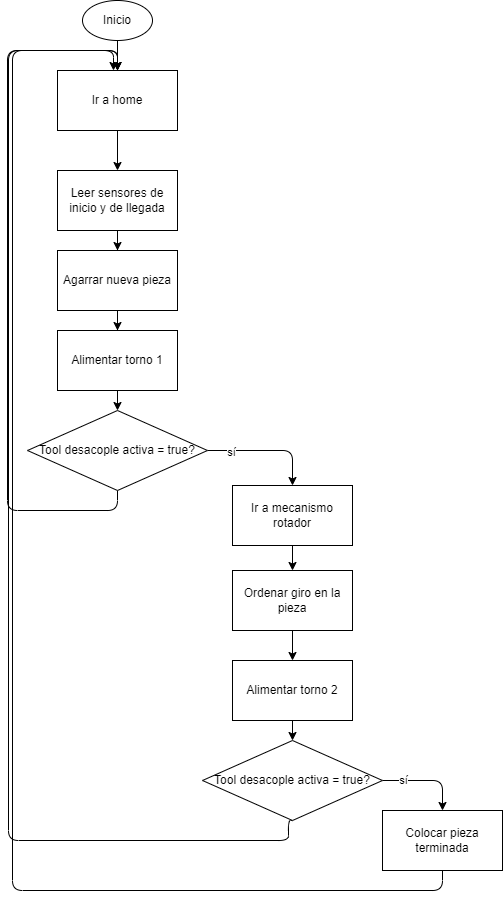

The diagram above was exported from draw.io. Its source (the exported page's mxGraphModel, read from the mxfile embedded in the PNG):
<mxGraphModel dx="1447" dy="737" grid="1" gridSize="10" guides="1" tooltips="1" connect="1" arrows="1" fold="1" page="1" pageScale="1" pageWidth="1654" pageHeight="1169" math="0" shadow="0">
  <root>
    <mxCell id="0" />
    <mxCell id="1" parent="0" />
    <mxCell id="2" style="edgeStyle=orthogonalEdgeStyle;rounded=0;orthogonalLoop=1;jettySize=auto;html=1;exitX=0.5;exitY=1;exitDx=0;exitDy=0;entryX=0.5;entryY=0;entryDx=0;entryDy=0;" edge="1" source="3" target="5" parent="1">
      <mxGeometry relative="1" as="geometry" />
    </mxCell>
    <mxCell id="3" value="Inicio" style="ellipse;whiteSpace=wrap;html=1;" vertex="1" parent="1">
      <mxGeometry x="230" y="40" width="70" height="40" as="geometry" />
    </mxCell>
    <mxCell id="4" value="" style="edgeStyle=orthogonalEdgeStyle;rounded=0;orthogonalLoop=1;jettySize=auto;html=1;" edge="1" source="5" target="7" parent="1">
      <mxGeometry relative="1" as="geometry" />
    </mxCell>
    <mxCell id="5" value="Ir a home" style="rounded=0;whiteSpace=wrap;html=1;" vertex="1" parent="1">
      <mxGeometry x="205" y="110" width="120" height="60" as="geometry" />
    </mxCell>
    <mxCell id="6" value="" style="edgeStyle=orthogonalEdgeStyle;rounded=0;orthogonalLoop=1;jettySize=auto;html=1;" edge="1" source="7" target="9" parent="1">
      <mxGeometry relative="1" as="geometry" />
    </mxCell>
    <mxCell id="7" value="Leer sensores de inicio y de llegada" style="rounded=0;whiteSpace=wrap;html=1;" vertex="1" parent="1">
      <mxGeometry x="205" y="210" width="120" height="60" as="geometry" />
    </mxCell>
    <mxCell id="8" value="" style="edgeStyle=orthogonalEdgeStyle;rounded=0;orthogonalLoop=1;jettySize=auto;html=1;" edge="1" source="9" target="11" parent="1">
      <mxGeometry relative="1" as="geometry" />
    </mxCell>
    <mxCell id="9" value="Agarrar nueva pieza" style="rounded=0;whiteSpace=wrap;html=1;" vertex="1" parent="1">
      <mxGeometry x="205" y="290" width="120" height="60" as="geometry" />
    </mxCell>
    <mxCell id="10" style="edgeStyle=orthogonalEdgeStyle;rounded=0;orthogonalLoop=1;jettySize=auto;html=1;exitX=0.5;exitY=1;exitDx=0;exitDy=0;entryX=0.5;entryY=0;entryDx=0;entryDy=0;" edge="1" source="11" target="15" parent="1">
      <mxGeometry relative="1" as="geometry" />
    </mxCell>
    <mxCell id="11" value="Alimentar torno 1" style="rounded=0;whiteSpace=wrap;html=1;" vertex="1" parent="1">
      <mxGeometry x="205" y="370" width="120" height="60" as="geometry" />
    </mxCell>
    <mxCell id="12" style="edgeStyle=orthogonalEdgeStyle;rounded=1;orthogonalLoop=1;jettySize=auto;html=1;exitX=1;exitY=0.5;exitDx=0;exitDy=0;entryX=0.5;entryY=0;entryDx=0;entryDy=0;" edge="1" source="15" target="17" parent="1">
      <mxGeometry relative="1" as="geometry" />
    </mxCell>
    <mxCell id="13" value="sí" style="edgeLabel;html=1;align=center;verticalAlign=middle;resizable=0;points=[];" vertex="1" connectable="0" parent="12">
      <mxGeometry x="-0.6167" y="-1" relative="1" as="geometry">
        <mxPoint as="offset" />
      </mxGeometry>
    </mxCell>
    <mxCell id="14" style="edgeStyle=orthogonalEdgeStyle;rounded=1;orthogonalLoop=1;jettySize=auto;html=1;exitX=0.5;exitY=1;exitDx=0;exitDy=0;entryX=0.5;entryY=0;entryDx=0;entryDy=0;" edge="1" source="15" target="5" parent="1">
      <mxGeometry relative="1" as="geometry">
        <Array as="points">
          <mxPoint x="265" y="550" />
          <mxPoint x="155" y="550" />
          <mxPoint x="155" y="90" />
          <mxPoint x="265" y="90" />
        </Array>
      </mxGeometry>
    </mxCell>
    <mxCell id="15" value="Tool desacople activa = true?" style="rhombus;whiteSpace=wrap;html=1;" vertex="1" parent="1">
      <mxGeometry x="175" y="450" width="180" height="80" as="geometry" />
    </mxCell>
    <mxCell id="16" value="" style="edgeStyle=orthogonalEdgeStyle;rounded=0;orthogonalLoop=1;jettySize=auto;html=1;" edge="1" source="17" target="19" parent="1">
      <mxGeometry relative="1" as="geometry" />
    </mxCell>
    <mxCell id="17" value="Ir a mecanismo rotador" style="rounded=0;whiteSpace=wrap;html=1;" vertex="1" parent="1">
      <mxGeometry x="380" y="525" width="120" height="60" as="geometry" />
    </mxCell>
    <mxCell id="18" value="" style="edgeStyle=orthogonalEdgeStyle;rounded=0;orthogonalLoop=1;jettySize=auto;html=1;" edge="1" source="19" target="21" parent="1">
      <mxGeometry relative="1" as="geometry" />
    </mxCell>
    <mxCell id="19" value="Ordenar giro en la pieza" style="rounded=0;whiteSpace=wrap;html=1;" vertex="1" parent="1">
      <mxGeometry x="380" y="610" width="120" height="60" as="geometry" />
    </mxCell>
    <mxCell id="20" style="edgeStyle=orthogonalEdgeStyle;rounded=0;orthogonalLoop=1;jettySize=auto;html=1;exitX=0.5;exitY=1;exitDx=0;exitDy=0;entryX=0.5;entryY=0;entryDx=0;entryDy=0;" edge="1" source="21" target="25" parent="1">
      <mxGeometry relative="1" as="geometry" />
    </mxCell>
    <mxCell id="21" value="Alimentar torno 2" style="rounded=0;whiteSpace=wrap;html=1;" vertex="1" parent="1">
      <mxGeometry x="380" y="700" width="120" height="60" as="geometry" />
    </mxCell>
    <mxCell id="22" style="edgeStyle=orthogonalEdgeStyle;rounded=1;orthogonalLoop=1;jettySize=auto;html=1;exitX=1;exitY=0.5;exitDx=0;exitDy=0;entryX=0.5;entryY=0;entryDx=0;entryDy=0;" edge="1" source="25" target="27" parent="1">
      <mxGeometry relative="1" as="geometry" />
    </mxCell>
    <mxCell id="23" value="sí" style="edgeLabel;html=1;align=center;verticalAlign=middle;resizable=0;points=[];" vertex="1" connectable="0" parent="22">
      <mxGeometry x="-0.5556" y="1" relative="1" as="geometry">
        <mxPoint as="offset" />
      </mxGeometry>
    </mxCell>
    <mxCell id="24" style="edgeStyle=orthogonalEdgeStyle;rounded=1;orthogonalLoop=1;jettySize=auto;html=1;exitX=0.5;exitY=1;exitDx=0;exitDy=0;entryX=0.5;entryY=0;entryDx=0;entryDy=0;" edge="1" source="25" parent="1">
      <mxGeometry relative="1" as="geometry">
        <mxPoint x="436" y="860" as="sourcePoint" />
        <mxPoint x="261" y="110" as="targetPoint" />
        <Array as="points">
          <mxPoint x="436" y="860" />
          <mxPoint x="436" y="880" />
          <mxPoint x="156" y="880" />
          <mxPoint x="156" y="90" />
          <mxPoint x="261" y="90" />
        </Array>
      </mxGeometry>
    </mxCell>
    <mxCell id="25" value="Tool desacople activa = true?" style="rhombus;whiteSpace=wrap;html=1;" vertex="1" parent="1">
      <mxGeometry x="350" y="780" width="180" height="80" as="geometry" />
    </mxCell>
    <mxCell id="26" style="edgeStyle=orthogonalEdgeStyle;rounded=1;orthogonalLoop=1;jettySize=auto;html=1;exitX=0.5;exitY=1;exitDx=0;exitDy=0;entryX=0.5;entryY=0;entryDx=0;entryDy=0;" edge="1" source="27" target="5" parent="1">
      <mxGeometry relative="1" as="geometry">
        <mxPoint x="160" y="210" as="targetPoint" />
        <Array as="points">
          <mxPoint x="590" y="930" />
          <mxPoint x="160" y="930" />
          <mxPoint x="160" y="90" />
          <mxPoint x="265" y="90" />
        </Array>
      </mxGeometry>
    </mxCell>
    <mxCell id="27" value="Colocar pieza terminada" style="rounded=0;whiteSpace=wrap;html=1;" vertex="1" parent="1">
      <mxGeometry x="530" y="850" width="120" height="60" as="geometry" />
    </mxCell>
  </root>
</mxGraphModel>